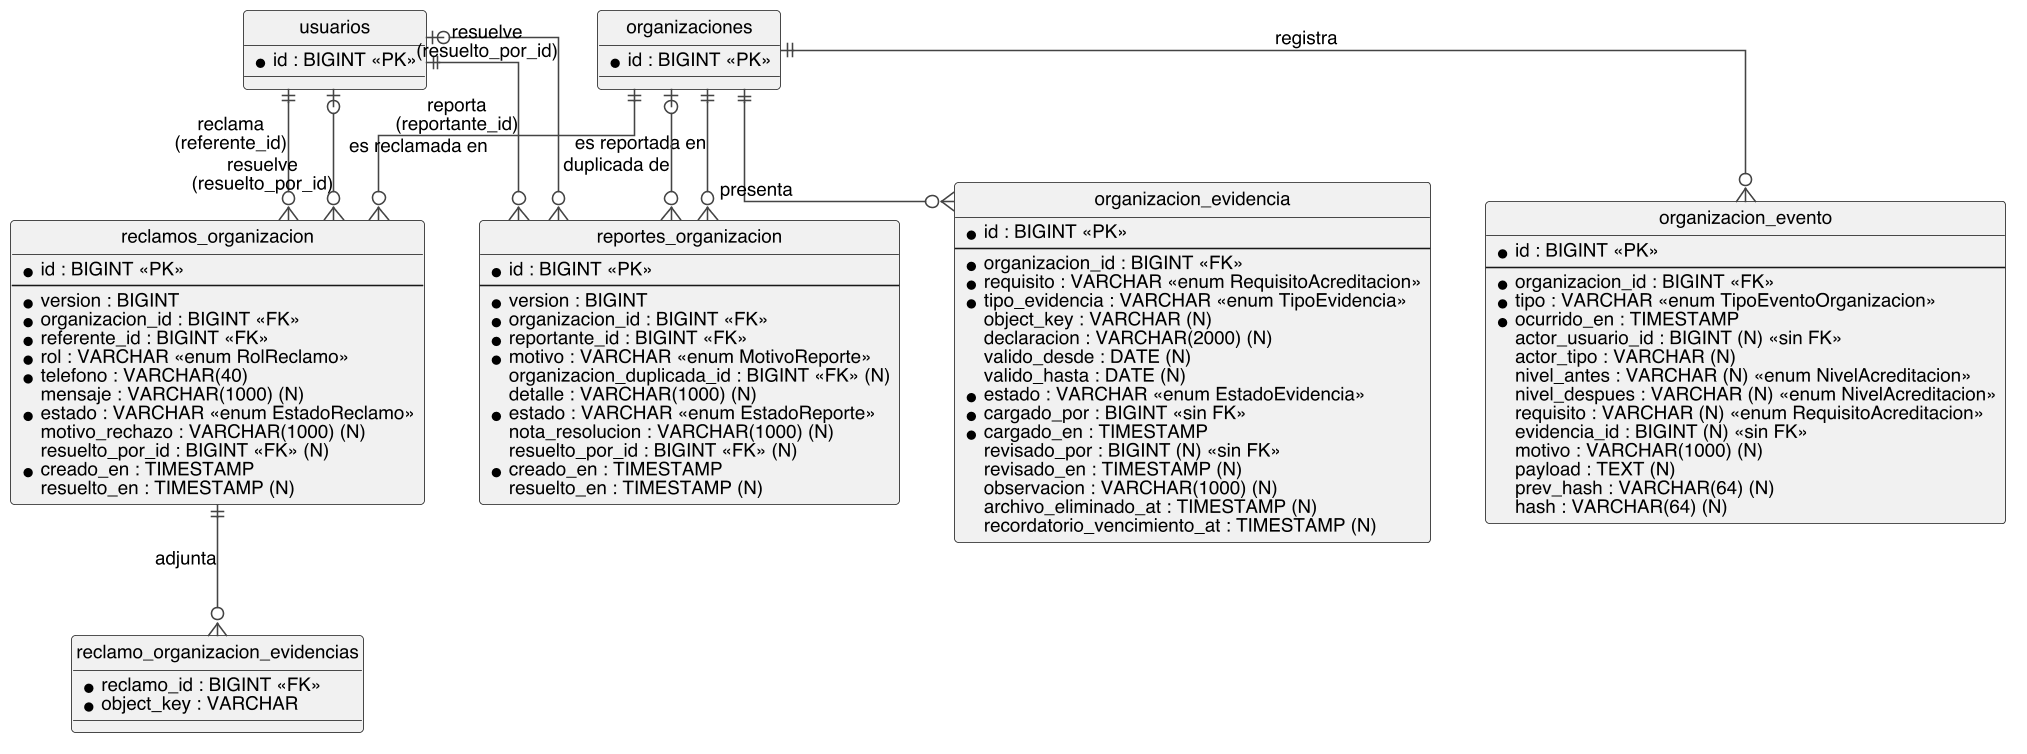

The diagram above was rendered by PlantUML. Its source (embedded in the PNG):
@startuml
hide circle
skinparam linetype ortho
skinparam shadowing false
skinparam dpi 150
skinparam defaultFontName Helvetica
skinparam defaultFontSize 12
skinparam entity {
  BackgroundColor #FFFFFF
  BorderColor #444444
  FontColor #111111
}
skinparam ArrowColor #444444

entity "usuarios" as usuarios {
  * id : BIGINT <<PK>>
}
entity "organizaciones" as organizaciones {
  * id : BIGINT <<PK>>
}

entity "organizacion_evidencia" as evidencia {
  * id : BIGINT <<PK>>
  --
  * organizacion_id : BIGINT <<FK>>
  * requisito : VARCHAR <<enum RequisitoAcreditacion>>
  * tipo_evidencia : VARCHAR <<enum TipoEvidencia>>
  object_key : VARCHAR (N)
  declaracion : VARCHAR(2000) (N)
  valido_desde : DATE (N)
  valido_hasta : DATE (N)
  * estado : VARCHAR <<enum EstadoEvidencia>>
  * cargado_por : BIGINT <<sin FK>>
  * cargado_en : TIMESTAMP
  revisado_por : BIGINT (N) <<sin FK>>
  revisado_en : TIMESTAMP (N)
  observacion : VARCHAR(1000) (N)
  archivo_eliminado_at : TIMESTAMP (N)
  recordatorio_vencimiento_at : TIMESTAMP (N)
}

entity "organizacion_evento" as evento {
  * id : BIGINT <<PK>>
  --
  * organizacion_id : BIGINT <<FK>>
  * tipo : VARCHAR <<enum TipoEventoOrganizacion>>
  * ocurrido_en : TIMESTAMP
  actor_usuario_id : BIGINT (N) <<sin FK>>
  actor_tipo : VARCHAR (N)
  nivel_antes : VARCHAR (N) <<enum NivelAcreditacion>>
  nivel_despues : VARCHAR (N) <<enum NivelAcreditacion>>
  requisito : VARCHAR (N) <<enum RequisitoAcreditacion>>
  evidencia_id : BIGINT (N) <<sin FK>>
  motivo : VARCHAR(1000) (N)
  payload : TEXT (N)
  prev_hash : VARCHAR(64) (N)
  hash : VARCHAR(64) (N)
}

entity "reclamos_organizacion" as reclamos {
  * id : BIGINT <<PK>>
  --
  * version : BIGINT
  * organizacion_id : BIGINT <<FK>>
  * referente_id : BIGINT <<FK>>
  * rol : VARCHAR <<enum RolReclamo>>
  * telefono : VARCHAR(40)
  mensaje : VARCHAR(1000) (N)
  * estado : VARCHAR <<enum EstadoReclamo>>
  motivo_rechazo : VARCHAR(1000) (N)
  resuelto_por_id : BIGINT <<FK>> (N)
  * creado_en : TIMESTAMP
  resuelto_en : TIMESTAMP (N)
}

entity "reclamo_organizacion_evidencias" as reclamoEv {
  * reclamo_id : BIGINT <<FK>>
  * object_key : VARCHAR
}

entity "reportes_organizacion" as reportes {
  * id : BIGINT <<PK>>
  --
  * version : BIGINT
  * organizacion_id : BIGINT <<FK>>
  * reportante_id : BIGINT <<FK>>
  * motivo : VARCHAR <<enum MotivoReporte>>
  organizacion_duplicada_id : BIGINT <<FK>> (N)
  detalle : VARCHAR(1000) (N)
  * estado : VARCHAR <<enum EstadoReporte>>
  nota_resolucion : VARCHAR(1000) (N)
  resuelto_por_id : BIGINT <<FK>> (N)
  * creado_en : TIMESTAMP
  resuelto_en : TIMESTAMP (N)
}

organizaciones ||--o{ evidencia : "presenta"
organizaciones ||--o{ evento : "registra"
organizaciones ||--o{ reclamos : "es reclamada en"
usuarios ||--o{ reclamos : "reclama\n(referente_id)"
usuarios |o--o{ reclamos : "resuelve\n(resuelto_por_id)"
reclamos ||--o{ reclamoEv : "adjunta"
organizaciones ||--o{ reportes : "es reportada en"
usuarios ||--o{ reportes : "reporta\n(reportante_id)"
usuarios |o--o{ reportes : "resuelve\n(resuelto_por_id)"
organizaciones |o--o{ reportes : "duplicada de"

@enduml